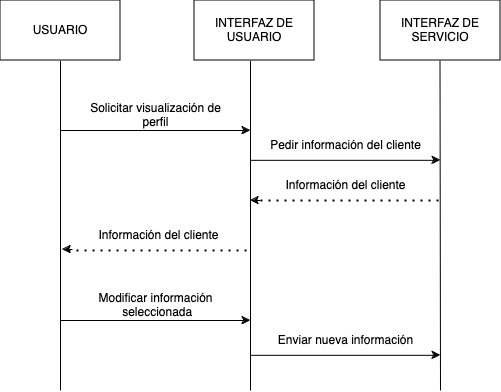

The diagram above was exported from draw.io. Its source (the exported page's mxGraphModel, read from the mxfile embedded in the PNG):
<mxGraphModel dx="926" dy="402" grid="1" gridSize="10" guides="1" tooltips="1" connect="1" arrows="1" fold="1" page="1" pageScale="1" pageWidth="827" pageHeight="1169" math="0" shadow="0">
  <root>
    <mxCell id="0" />
    <mxCell id="1" parent="0" />
    <mxCell id="FOWPxlQIwY1RgUz7JMM8-1" value="" style="endArrow=none;html=1;rounded=0;" parent="1" edge="1">
      <mxGeometry width="50" height="50" relative="1" as="geometry">
        <mxPoint x="160" y="520" as="sourcePoint" />
        <mxPoint x="160" y="190" as="targetPoint" />
      </mxGeometry>
    </mxCell>
    <mxCell id="FOWPxlQIwY1RgUz7JMM8-2" value="" style="endArrow=none;html=1;rounded=0;" parent="1" edge="1">
      <mxGeometry width="50" height="50" relative="1" as="geometry">
        <mxPoint x="350" y="520" as="sourcePoint" />
        <mxPoint x="350" y="190" as="targetPoint" />
      </mxGeometry>
    </mxCell>
    <mxCell id="FOWPxlQIwY1RgUz7JMM8-3" value="" style="endArrow=none;html=1;rounded=0;" parent="1" edge="1">
      <mxGeometry width="50" height="50" relative="1" as="geometry">
        <mxPoint x="540" y="520" as="sourcePoint" />
        <mxPoint x="539.5" y="190" as="targetPoint" />
      </mxGeometry>
    </mxCell>
    <mxCell id="FOWPxlQIwY1RgUz7JMM8-4" value="USUARIO" style="rounded=0;whiteSpace=wrap;html=1;" parent="1" vertex="1">
      <mxGeometry x="100" y="130" width="120" height="60" as="geometry" />
    </mxCell>
    <mxCell id="FOWPxlQIwY1RgUz7JMM8-5" value="INTERFAZ DE USUARIO" style="rounded=0;whiteSpace=wrap;html=1;" parent="1" vertex="1">
      <mxGeometry x="294" y="130" width="120" height="60" as="geometry" />
    </mxCell>
    <mxCell id="FOWPxlQIwY1RgUz7JMM8-6" value="" style="endArrow=classic;html=1;rounded=0;" parent="1" edge="1">
      <mxGeometry width="50" height="50" relative="1" as="geometry">
        <mxPoint x="160" y="260" as="sourcePoint" />
        <mxPoint x="350" y="260" as="targetPoint" />
      </mxGeometry>
    </mxCell>
    <mxCell id="FOWPxlQIwY1RgUz7JMM8-7" value="Solicitar visualización de&lt;div&gt;perfil&lt;/div&gt;" style="text;html=1;align=center;verticalAlign=middle;resizable=0;points=[];autosize=1;strokeColor=none;fillColor=none;" parent="1" vertex="1">
      <mxGeometry x="180" y="225" width="150" height="40" as="geometry" />
    </mxCell>
    <mxCell id="FOWPxlQIwY1RgUz7JMM8-12" value="INTERFAZ DE SERVICIO" style="rounded=0;whiteSpace=wrap;html=1;" parent="1" vertex="1">
      <mxGeometry x="480" y="130" width="120" height="60" as="geometry" />
    </mxCell>
    <mxCell id="FOWPxlQIwY1RgUz7JMM8-19" value="" style="endArrow=classic;html=1;rounded=0;" parent="1" edge="1">
      <mxGeometry width="50" height="50" relative="1" as="geometry">
        <mxPoint x="360" y="330" as="sourcePoint" />
        <mxPoint x="350" y="330" as="targetPoint" />
      </mxGeometry>
    </mxCell>
    <mxCell id="FOWPxlQIwY1RgUz7JMM8-23" value="" style="endArrow=classic;html=1;rounded=0;" parent="1" edge="1">
      <mxGeometry width="50" height="50" relative="1" as="geometry">
        <mxPoint x="350" y="289.83" as="sourcePoint" />
        <mxPoint x="540" y="289.83" as="targetPoint" />
      </mxGeometry>
    </mxCell>
    <mxCell id="FOWPxlQIwY1RgUz7JMM8-24" value="Pedir información del cliente" style="text;html=1;align=center;verticalAlign=middle;resizable=0;points=[];autosize=1;strokeColor=none;fillColor=none;" parent="1" vertex="1">
      <mxGeometry x="360" y="260" width="170" height="30" as="geometry" />
    </mxCell>
    <mxCell id="FOWPxlQIwY1RgUz7JMM8-25" value="" style="endArrow=none;dashed=1;html=1;dashPattern=1 3;strokeWidth=2;rounded=0;" parent="1" edge="1">
      <mxGeometry width="50" height="50" relative="1" as="geometry">
        <mxPoint x="360" y="330" as="sourcePoint" />
        <mxPoint x="540" y="330" as="targetPoint" />
      </mxGeometry>
    </mxCell>
    <mxCell id="FOWPxlQIwY1RgUz7JMM8-26" value="Información del cliente" style="text;html=1;align=center;verticalAlign=middle;resizable=0;points=[];autosize=1;strokeColor=none;fillColor=none;" parent="1" vertex="1">
      <mxGeometry x="375" y="300" width="140" height="30" as="geometry" />
    </mxCell>
    <mxCell id="FOWPxlQIwY1RgUz7JMM8-30" value="" style="endArrow=classic;html=1;rounded=0;" parent="1" edge="1">
      <mxGeometry width="50" height="50" relative="1" as="geometry">
        <mxPoint x="172" y="379" as="sourcePoint" />
        <mxPoint x="162" y="379" as="targetPoint" />
      </mxGeometry>
    </mxCell>
    <mxCell id="FOWPxlQIwY1RgUz7JMM8-31" value="" style="endArrow=none;dashed=1;html=1;dashPattern=1 3;strokeWidth=2;rounded=0;" parent="1" edge="1">
      <mxGeometry width="50" height="50" relative="1" as="geometry">
        <mxPoint x="168" y="380" as="sourcePoint" />
        <mxPoint x="348" y="380" as="targetPoint" />
      </mxGeometry>
    </mxCell>
    <mxCell id="FOWPxlQIwY1RgUz7JMM8-32" value="Información del cliente" style="text;html=1;align=center;verticalAlign=middle;resizable=0;points=[];autosize=1;strokeColor=none;fillColor=none;" parent="1" vertex="1">
      <mxGeometry x="188" y="350" width="140" height="30" as="geometry" />
    </mxCell>
    <mxCell id="FOWPxlQIwY1RgUz7JMM8-34" value="" style="endArrow=classic;html=1;rounded=0;" parent="1" edge="1">
      <mxGeometry width="50" height="50" relative="1" as="geometry">
        <mxPoint x="160" y="450" as="sourcePoint" />
        <mxPoint x="350" y="450" as="targetPoint" />
      </mxGeometry>
    </mxCell>
    <mxCell id="FOWPxlQIwY1RgUz7JMM8-35" value="Modificar información&lt;div&gt;&amp;nbsp;seleccionada&lt;/div&gt;" style="text;html=1;align=center;verticalAlign=middle;resizable=0;points=[];autosize=1;strokeColor=none;fillColor=none;" parent="1" vertex="1">
      <mxGeometry x="185" y="415" width="140" height="40" as="geometry" />
    </mxCell>
    <mxCell id="FOWPxlQIwY1RgUz7JMM8-38" value="" style="endArrow=classic;html=1;rounded=0;" parent="1" edge="1">
      <mxGeometry width="50" height="50" relative="1" as="geometry">
        <mxPoint x="350" y="484.8299999999999" as="sourcePoint" />
        <mxPoint x="540" y="484.8299999999999" as="targetPoint" />
      </mxGeometry>
    </mxCell>
    <mxCell id="FOWPxlQIwY1RgUz7JMM8-39" value="Enviar nueva información" style="text;html=1;align=center;verticalAlign=middle;resizable=0;points=[];autosize=1;strokeColor=none;fillColor=none;" parent="1" vertex="1">
      <mxGeometry x="365" y="455" width="160" height="30" as="geometry" />
    </mxCell>
  </root>
</mxGraphModel>